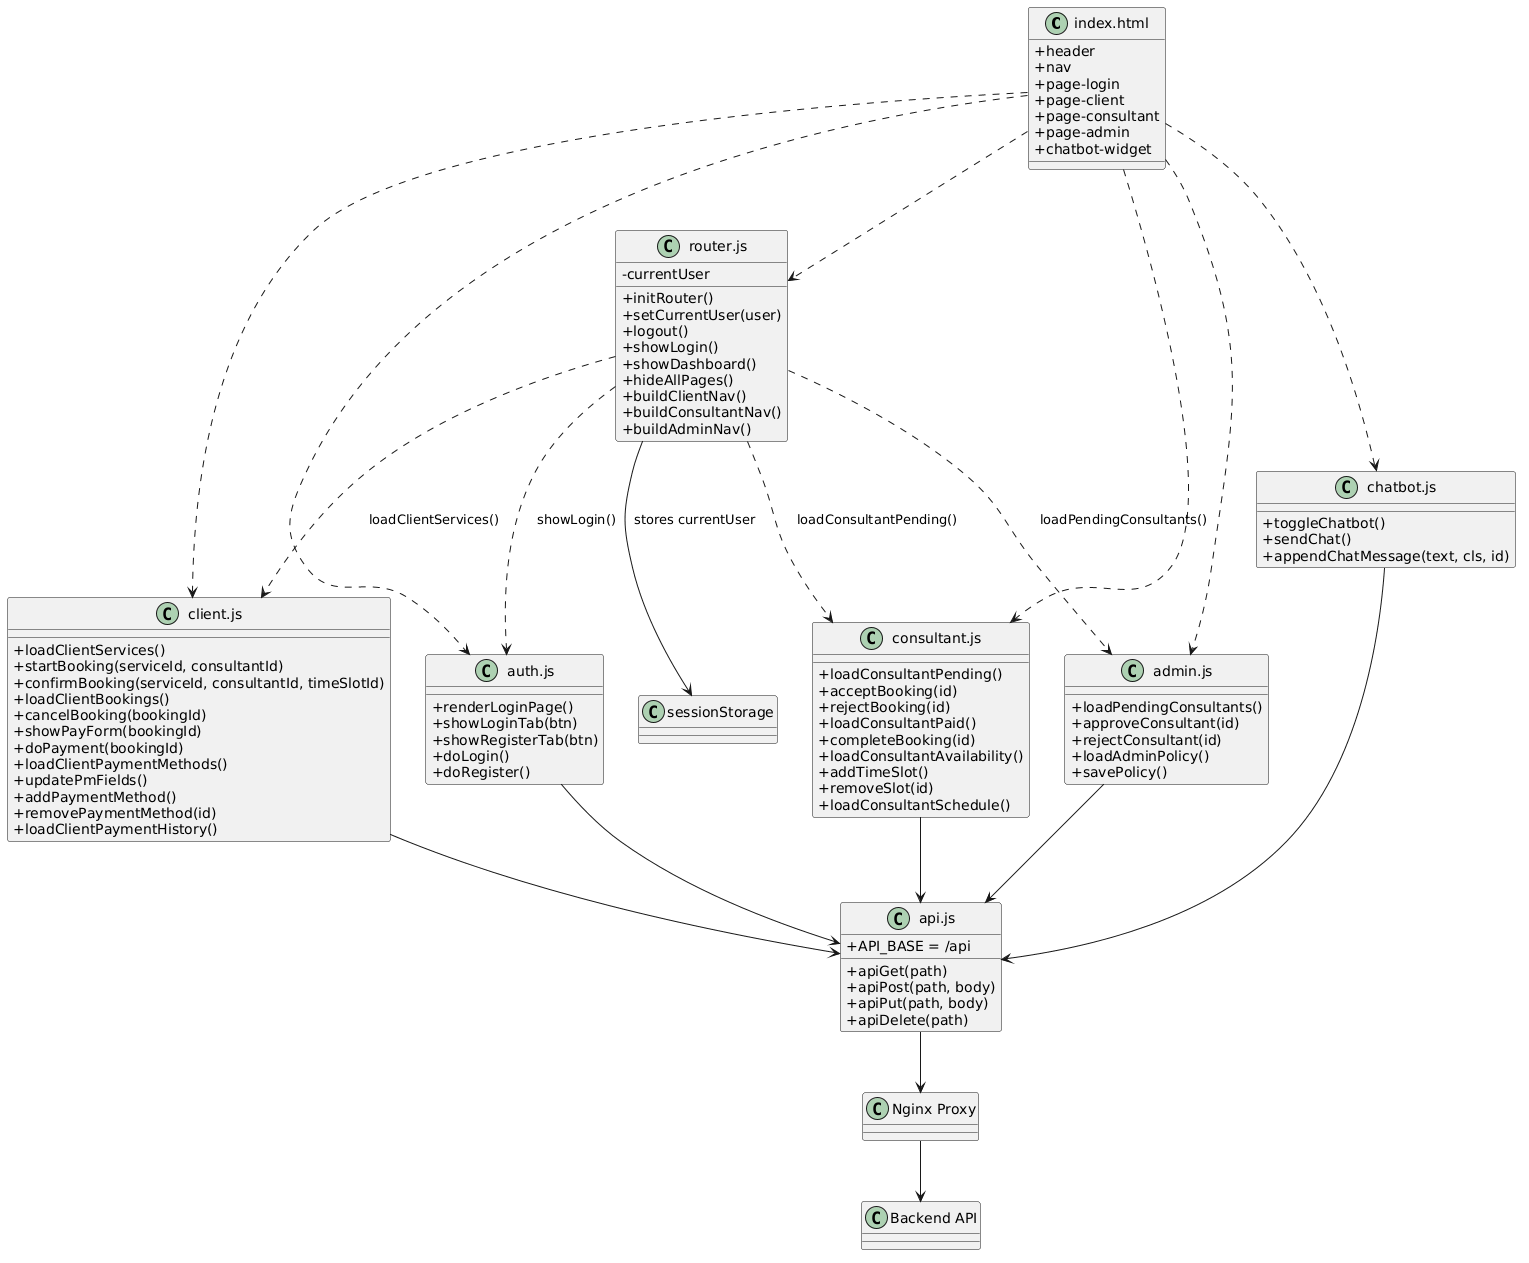

The diagram above was rendered by PlantUML. Its source (embedded in the PNG):
@startuml
skinparam classAttributeIconSize 0
skinparam shadowing false

class "index.html" as Index {
  +header
  +nav
  +page-login
  +page-client
  +page-consultant
  +page-admin
  +chatbot-widget
}

class "router.js" as Router {
  - currentUser
  + initRouter()
  + setCurrentUser(user)
  + logout()
  + showLogin()
  + showDashboard()
  + hideAllPages()
  + buildClientNav()
  + buildConsultantNav()
  + buildAdminNav()
}

class "api.js" as API {
  + API_BASE = /api
  + apiGet(path)
  + apiPost(path, body)
  + apiPut(path, body)
  + apiDelete(path)
}

class "auth.js" as Auth {
  + renderLoginPage()
  + showLoginTab(btn)
  + showRegisterTab(btn)
  + doLogin()
  + doRegister()
}

class "client.js" as ClientJS {
  + loadClientServices()
  + startBooking(serviceId, consultantId)
  + confirmBooking(serviceId, consultantId, timeSlotId)
  + loadClientBookings()
  + cancelBooking(bookingId)
  + showPayForm(bookingId)
  + doPayment(bookingId)
  + loadClientPaymentMethods()
  + updatePmFields()
  + addPaymentMethod()
  + removePaymentMethod(id)
  + loadClientPaymentHistory()
}

class "consultant.js" as ConsultantJS {
  + loadConsultantPending()
  + acceptBooking(id)
  + rejectBooking(id)
  + loadConsultantPaid()
  + completeBooking(id)
  + loadConsultantAvailability()
  + addTimeSlot()
  + removeSlot(id)
  + loadConsultantSchedule()
}

class "admin.js" as AdminJS {
  + loadPendingConsultants()
  + approveConsultant(id)
  + rejectConsultant(id)
  + loadAdminPolicy()
  + savePolicy()
}

class "chatbot.js" as Chatbot {
  + toggleChatbot()
  + sendChat()
  + appendChatMessage(text, cls, id)
}

class "sessionStorage" as Session
class "Backend API" as Backend
class "Nginx Proxy" as Nginx

Index ..> Router
Index ..> Auth
Index ..> ClientJS
Index ..> ConsultantJS
Index ..> AdminJS
Index ..> Chatbot

Router --> Session : stores currentUser
Router ..> Auth : showLogin()
Router ..> ClientJS : loadClientServices()
Router ..> ConsultantJS : loadConsultantPending()
Router ..> AdminJS : loadPendingConsultants()

Auth --> API
ClientJS --> API
ConsultantJS --> API
AdminJS --> API
Chatbot --> API

API --> Nginx
Nginx --> Backend
@enduml